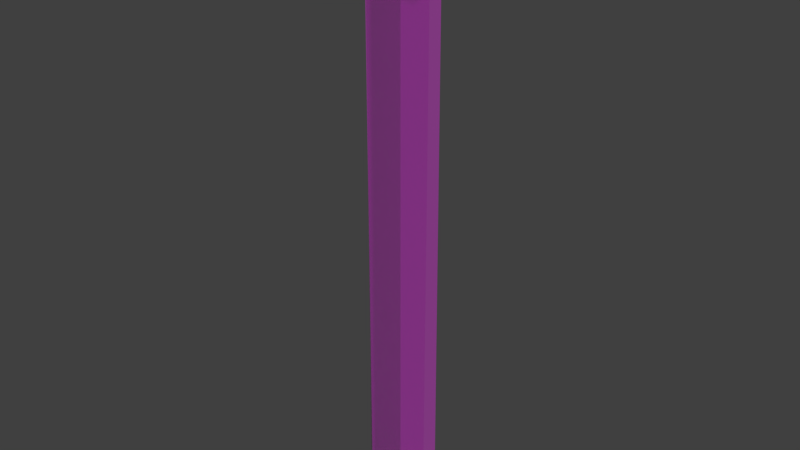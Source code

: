 # Source: SK_Dandelion_Young_blend.blend  (saved by Blender 2.80.75; exported with 4.5.12 LTS)
import bpy
from mathutils import Matrix  # noqa: F401  (used for matrix-valued properties, if any)

bpy.ops.wm.read_factory_settings(use_empty=True)
scene = bpy.context.scene
scene.name = 'Scene'

# ---- images (referenced by path relative to the original .blend; pixels are not part of the script)
import os
ASSET_DIR = os.environ.get("B2B_ASSET_DIR", "")  # directory of the original .blend (textures are referenced by path, not embedded)
HERE = os.path.dirname(os.path.abspath(__file__))  # packed textures are extracted next to this script under _unpacked/

def load_image(name, relpath, width, height, colorspace="sRGB"):
    """Load a texture the original file referenced (path relative to the .blend, or extracted next to this script)."""
    p = next((c for c in (os.path.join(HERE, relpath), os.path.join(ASSET_DIR, relpath)) if relpath and os.path.exists(c)), "")
    if p:
        img = bpy.data.images.load(p, check_existing=True)
        img.name = name
    else:  # same state as the original file: an image datablock whose file is absent (Cycles renders it pink)
        img = bpy.data.images.new(name, width, height)
        img.source = "FILE"
        img.filepath = "//" + (relpath or name)
    img.colorspace_settings.name = colorspace
    return img
img_fae_vegetationatlas_png = load_image('FAE_VegetationAtlas.png', 'FAE_VegetationAtlas.png', 1024, 1024, 'sRGB')
img_file24 = load_image('file24', 'Vegetation_Atlas_MAYA.png', 1024, 1024, 'sRGB')

# ---- materials (node trees are filled in below, after node groups)
mat_vegetation_atlas_v2 = bpy.data.materials.new('Vegetation_Atlas_v2')
mat_vegetation_atlas_v2.diffuse_color = (1.0, 1.0, 1.0, 1.0)
mat_vegetation_atlas_v2.roughness = 0.5528

# ---- material node trees
mat_vegetation_atlas_v2.use_nodes = True; mat_vegetation_atlas_v2.node_tree.nodes.clear()
_N = mat_vegetation_atlas_v2.node_tree.nodes; _L = mat_vegetation_atlas_v2.node_tree.links
n0 = _N.new('ShaderNodeOutputMaterial'); n0.name = 'Material Output'; n0.location = (300, 300)
n1 = _N.new('ShaderNodeBsdfPrincipled'); n1.name = 'Principled BSDF'; n1.location = (10, 300)
n1.distribution = 'GGX'
n1.subsurface_method = 'BURLEY'
n1.inputs[2].default_value = 0.5528
n1.inputs[3].default_value = 1.45
n1.inputs[27].default_value = (0.0, 0.0, 0.0, 1.0)
n1.inputs[28].default_value = 1.0
n2 = _N.new('ShaderNodeNormalMap'); n2.name = 'Normal Map'; n2.location = (-300, -300)
n2.label = 'Normal/Map'
n2.inputs[0].default_value = 0.35
n3 = _N.new('ShaderNodeTexImage'); n3.name = 'Image Texture'; n3.location = (-300, 600)
n3.image = img_fae_vegetationatlas_png
n4 = _N.new('ShaderNodeTexImage'); n4.name = 'Image Texture.001'; n4.location = (-300, 0)
n4.image = img_file24
_L.new(n1.outputs[0], n0.inputs[0])
_L.new(n2.outputs[0], n1.inputs[5])
_L.new(n3.outputs[0], n1.inputs[0])
_L.new(n4.outputs[0], n1.inputs[4])
n0.is_active_output = True

# ---- world
world_world = bpy.data.worlds.new('World'); scene.world = world_world
world_world.color = (0.05088, 0.05088, 0.05088)
world_world.use_sun_shadow = False
world_world.sun_shadow_jitter_overblur = 0.0

# ---- meshes
me_mesh_005 = bpy.data.meshes.new('Mesh.005')
me_mesh_005.from_pydata([(-4.804, -0.03532, -0.07766), (5.608, 0.1218, -0.07766), (-4.919, 68.19, -0.07766), (5.335, 68.3, -0.07766), (0.006759, -0.03532, -4.839), (0.006759, 0.1218, 5.574), (0.006759, 68.19, -4.954), (0.006759, 68.3, 5.301)], [], [(1, 3, 2, 0), (5, 7, 6, 4)])
me_mesh_005.polygons.foreach_set('use_smooth', [True] * 2)
_uv = me_mesh_005.uv_layers.new(name='map1')
_uv.uv.foreach_set('vector', [0.1208, 0.3857, 0.1208, 0.7989, 0.2026, 0.7989, 0.2026, 0.3857, 0.2026, 0.3857, 0.2026, 0.7989, 0.1208, 0.7989, 0.1208, 0.3857])
_ca = me_mesh_005.color_attributes.new('colorSet1', 'BYTE_COLOR', 'CORNER')
_ca.data.foreach_set('color', [0.0003035, 0.0003035, 0.0003035, 1.0, 1.0, 1.0, 1.0, 1.0, 1.0, 1.0, 1.0, 1.0, 0.0, 0.0, 0.0, 1.0, 0.0, 0.0, 0.0, 1.0, 1.0, 1.0, 1.0, 1.0, 1.0, 1.0, 1.0, 1.0, 0.0, 0.0, 0.0, 1.0])
me_mesh_005.materials.append(mat_vegetation_atlas_v2)
me_mesh_005.use_remesh_preserve_volume = False
me_mesh_005.use_remesh_preserve_attributes = False
me_mesh_005.use_mirror_vertex_groups = False
me_mesh_005.update()
me_mesh_005.normals_split_custom_set([tuple(v) for v in zip(*[iter([-0.004005, 1.0, -4.371e-08, 3.12e-05, 1.0, -4.371e-08, -0.0001206, 1.0, -4.371e-08, -3.399e-05, 1.0, -4.371e-08, 4.777e-08, 1.0, -0.004005, 4.771e-08, 1.0, 3.12e-05, 4.771e-08, 1.0, -0.0001206, 4.771e-08, 1.0, -3.399e-05])] * 3)])
me_mesh_000 = bpy.data.meshes.new('Mesh.000')
me_mesh_000.from_pydata([(-9.996, 5.753, 9.829), (9.834, 5.753, 9.829), (-9.996, 5.827, -10.0), (9.834, 5.827, -10.0), (-0.08079, 0.4501, -0.1054), (-0.002863, 5.715, 8.972), (-9.138, 5.748, -0.1637), (9.133, 5.748, -0.1637), (-0.002862, 5.782, -9.299), (-5.774, 3.728, -5.812), (5.636, 3.686, 5.597), (-5.774, 3.686, 5.597), (5.277, 3.92, -5.452)], [], [(2, 9, 8), (0, 11, 6), (0, 5, 11), (3, 12, 7), (7, 10, 1), (7, 12, 10), (12, 4, 10), (11, 10, 4), (11, 5, 10), (5, 1, 10), (6, 9, 2), (6, 11, 9), (11, 4, 9), (8, 12, 3), (8, 9, 12), (9, 4, 12)])
me_mesh_000.polygons.foreach_set('use_smooth', [True] * 16)
_uv = me_mesh_000.uv_layers.new(name='map1')
_uv.uv.foreach_set('vector', [0.7157, 0.5794, 0.7435, 0.5516, 0.7866, 0.5947, 0.7157, 0.4375, 0.7435, 0.4653, 0.7004, 0.5085, 0.7157, 0.4375, 0.7866, 0.4222, 0.7435, 0.4653, 0.8576, 0.5794, 0.8298, 0.5516, 0.8729, 0.5085, 0.8729, 0.5085, 0.8298, 0.4653, 0.8576, 0.4375, 0.8729, 0.5085, 0.8298, 0.5516, 0.8298, 0.4653, 0.8298, 0.5516, 0.7866, 0.5085, 0.8298, 0.4653, 0.7435, 0.4653, 0.8298, 0.4653, 0.7866, 0.5085, 0.7435, 0.4653, 0.7866, 0.4222, 0.8298, 0.4653, 0.7866, 0.4222, 0.8576, 0.4375, 0.8298, 0.4653, 0.7004, 0.5085, 0.7435, 0.5516, 0.7157, 0.5794, 0.7004, 0.5085, 0.7435, 0.4653, 0.7435, 0.5516, 0.7435, 0.4653, 0.7866, 0.5085, 0.7435, 0.5516, 0.7866, 0.5947, 0.8298, 0.5516, 0.8576, 0.5794, 0.7866, 0.5947, 0.7435, 0.5516, 0.8298, 0.5516, 0.7435, 0.5516, 0.7866, 0.5085, 0.8298, 0.5516])
_ca = me_mesh_000.color_attributes.new('colorSet1', 'BYTE_COLOR', 'CORNER')
_ca.data.foreach_set('color', [1.0, 1.0, 1.0, 1.0, 1.0, 1.0, 1.0, 1.0, 1.0, 1.0, 1.0, 1.0, 1.0, 1.0, 1.0, 1.0, 1.0, 1.0, 1.0, 1.0, 1.0, 1.0, 1.0, 1.0, 1.0, 1.0, 1.0, 1.0, 1.0, 1.0, 1.0, 1.0, 1.0, 1.0, 1.0, 1.0, 1.0, 1.0, 1.0, 1.0, 1.0, 1.0, 1.0, 1.0, 1.0, 1.0, 1.0, 1.0, 1.0, 1.0, 1.0, 1.0, 1.0, 1.0, 1.0, 1.0, 1.0, 1.0, 1.0, 1.0, 1.0, 1.0, 1.0, 1.0, 1.0, 1.0, 1.0, 1.0, 1.0, 1.0, 1.0, 1.0, 1.0, 1.0, 1.0, 1.0, 1.0, 1.0, 1.0, 1.0, 1.0, 1.0, 1.0, 1.0, 1.0, 1.0, 1.0, 1.0, 1.0, 1.0, 1.0, 1.0, 1.0, 1.0, 1.0, 1.0, 1.0, 1.0, 1.0, 1.0, 1.0, 1.0, 1.0, 1.0, 1.0, 1.0, 1.0, 1.0, 1.0, 1.0, 1.0, 1.0, 1.0, 1.0, 1.0, 1.0, 1.0, 1.0, 1.0, 1.0, 1.0, 1.0, 1.0, 1.0, 1.0, 1.0, 1.0, 1.0, 1.0, 1.0, 1.0, 1.0, 1.0, 1.0, 1.0, 1.0, 1.0, 1.0, 1.0, 1.0, 1.0, 1.0, 1.0, 1.0, 1.0, 1.0, 1.0, 1.0, 1.0, 1.0, 1.0, 1.0, 1.0, 1.0, 1.0, 1.0, 1.0, 1.0, 1.0, 1.0, 1.0, 1.0, 1.0, 1.0, 1.0, 1.0, 1.0, 1.0, 1.0, 1.0, 1.0, 1.0, 1.0, 1.0, 1.0, 1.0, 1.0, 1.0, 1.0, 1.0, 1.0, 1.0, 1.0, 1.0, 1.0, 1.0, 1.0, 1.0, 1.0, 1.0, 1.0, 1.0])
me_mesh_000.materials.append(mat_vegetation_atlas_v2)
me_mesh_000.use_remesh_preserve_volume = False
me_mesh_000.use_remesh_preserve_attributes = False
me_mesh_000.use_mirror_vertex_groups = False
me_mesh_000.update()
me_mesh_000.normals_split_custom_set([tuple(v) for v in zip(*[iter([-0.02035, 0.9996, -0.01935, 0.382, 0.9143, 0.1348, -0.01825, 0.9982, 0.05754, -0.02054, 0.9996, 0.02035, 0.1374, 0.9133, -0.3834, 0.1052, 0.9944, 0.001787, -0.02054, 0.9996, 0.02035, -0.001924, 0.9942, -0.1072, 0.1374, 0.9133, -0.3834, 0.06081, 0.9963, -0.06107, -0.1085, 0.9204, 0.3757, -0.0596, 0.9981, 0.01817, -0.0596, 0.9981, 0.01817, -0.126, 0.9849, -0.119, 0.01952, 0.9996, 0.02041, -0.0596, 0.9981, 0.01817, -0.1085, 0.9204, 0.3757, -0.126, 0.9849, -0.119, -0.1085, 0.9204, 0.3757, -0.009977, 0.9998, 0.01713, -0.126, 0.9849, -0.119, 0.1374, 0.9133, -0.3834, -0.126, 0.9849, -0.119, -0.009977, 0.9998, 0.01713, 0.1374, 0.9133, -0.3834, -0.001924, 0.9942, -0.1072, -0.126, 0.9849, -0.119, -0.001924, 0.9942, -0.1072, 0.01952, 0.9996, 0.02041, -0.126, 0.9849, -0.119, 0.1052, 0.9944, 0.001787, 0.382, 0.9143, 0.1348, -0.02035, 0.9996, -0.01935, 0.1052, 0.9944, 0.001787, 0.1374, 0.9133, -0.3834, 0.382, 0.9143, 0.1348, 0.1374, 0.9133, -0.3834, -0.009977, 0.9998, 0.01713, 0.382, 0.9143, 0.1348, -0.01825, 0.9982, 0.05754, -0.1085, 0.9204, 0.3757, 0.06081, 0.9963, -0.06107, -0.01825, 0.9982, 0.05754, 0.382, 0.9143, 0.1348, -0.1085, 0.9204, 0.3757, 0.382, 0.9143, 0.1348, -0.009977, 0.9998, 0.01713, -0.1085, 0.9204, 0.3757])] * 3)])

# ---- objects
ob_stem = bpy.data.objects.new('Stem', me_mesh_005)
ob_flower = bpy.data.objects.new('Flower', me_mesh_000)

# ---- transforms, parenting, visibility, modifiers, constraints
ob_stem.location = (0.0, 0.0, 0.0)
ob_stem.rotation_euler = (1.571, -0.0, 0.0)
ob_stem.scale = (0.01, 0.01, 0.01)
ob_stem.color = (0.8, 0.8, 0.8, 1.0)
ob_stem.lineart.crease_threshold = 0.0
ob_flower.location = (0.0, 0.0, 0.677)
ob_flower.rotation_euler = (1.571, -0.0, 0.0)
ob_flower.scale = (0.01, 0.01, 0.01)
ob_flower.color = (0.8, 0.8, 0.8, 1.0)
ob_flower.lineart.crease_threshold = 0.0

# ---- collection membership
scene.collection.objects.link(ob_stem)
scene.collection.objects.link(ob_flower)

# ---- scene / render settings (as saved in the file)
scene.frame_start = 1; scene.frame_end = 250; scene.frame_set(1)
scene.render.engine = 'CYCLES'
scene.render.resolution_percentage = 50
scene.render.dither_intensity = 0.0
scene.cycles.use_denoising = False
scene.cycles.samples = 128
scene.cycles.sampling_pattern = 'TABULATED_SOBOL'
scene.cycles.use_adaptive_sampling = False
scene.cycles.use_light_tree = False
scene.view_settings.view_transform = 'Standard'
bpy.context.view_layer.update()

# ---- added for rendering (the .blend has no active camera and no usable light): camera, sun
cam_auto = bpy.data.cameras.new('AutoCamera')
cam_auto.lens = 50.0
cam_auto.sensor_width = 36.0
cam_auto.clip_end = 1000.0
ob_auto_camera = bpy.data.objects.new('AutoCamera', cam_auto)
scene.collection.objects.link(ob_auto_camera)
ob_auto_camera.location = (0.727588, -0.873219, 0.950176)
ob_auto_camera.rotation_euler = (1.09748, -7.21219e-08, 0.694738)
scene.camera = ob_auto_camera
light_auto_sun = bpy.data.lights.new('AutoSun', 'SUN')
light_auto_sun.energy = 3.0
light_auto_sun.angle = 0.0523599
ob_auto_sun = bpy.data.objects.new('AutoSun', light_auto_sun)
scene.collection.objects.link(ob_auto_sun)
ob_auto_sun.rotation_euler = (0.872665, 0.174533, 0.523599)
bpy.context.view_layer.update()
